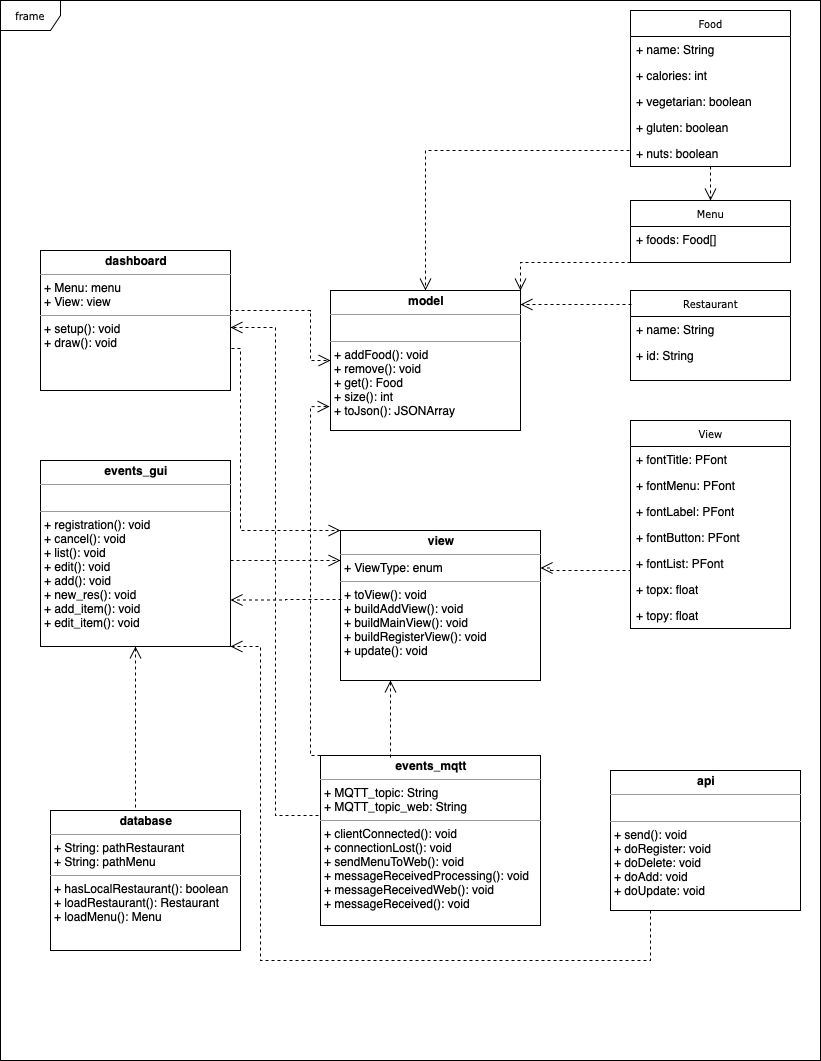

The diagram above was exported from draw.io. Its source (the exported page's mxGraphModel, read from the mxfile embedded in the PNG):
<mxGraphModel dx="1186" dy="662" grid="1" gridSize="10" guides="1" tooltips="1" connect="1" arrows="1" fold="1" page="1" pageScale="1" pageWidth="827" pageHeight="1169" math="0" shadow="0">
  <root>
    <mxCell id="0" />
    <mxCell id="1" parent="0" />
    <mxCell id="DcUj2rEaQ3rJOcJERW43-39" value="frame" style="shape=umlFrame;whiteSpace=wrap;html=1;rounded=0;shadow=0;comic=0;labelBackgroundColor=none;strokeWidth=1;fontFamily=Verdana;fontSize=10;align=center;" vertex="1" parent="1">
      <mxGeometry x="20" y="20" width="820" height="1060" as="geometry" />
    </mxCell>
    <mxCell id="DcUj2rEaQ3rJOcJERW43-40" style="edgeStyle=orthogonalEdgeStyle;rounded=0;html=1;dashed=1;labelBackgroundColor=none;startFill=0;endArrow=open;endFill=0;endSize=10;fontFamily=Verdana;fontSize=10;entryX=1;entryY=0;entryDx=0;entryDy=0;" edge="1" parent="1" source="DcUj2rEaQ3rJOcJERW43-47" target="DcUj2rEaQ3rJOcJERW43-53">
      <mxGeometry relative="1" as="geometry">
        <Array as="points">
          <mxPoint x="540" y="282" />
        </Array>
      </mxGeometry>
    </mxCell>
    <mxCell id="DcUj2rEaQ3rJOcJERW43-41" value="Food" style="swimlane;html=1;fontStyle=0;childLayout=stackLayout;horizontal=1;startSize=26;fillColor=none;horizontalStack=0;resizeParent=1;resizeLast=0;collapsible=1;marginBottom=0;swimlaneFillColor=#ffffff;rounded=0;shadow=0;comic=0;labelBackgroundColor=none;strokeWidth=1;fontFamily=Verdana;fontSize=10;align=center;" vertex="1" parent="1">
      <mxGeometry x="650" y="30" width="160" height="156" as="geometry" />
    </mxCell>
    <mxCell id="DcUj2rEaQ3rJOcJERW43-42" value="+ name: String" style="text;html=1;strokeColor=none;fillColor=none;align=left;verticalAlign=top;spacingLeft=4;spacingRight=4;whiteSpace=wrap;overflow=hidden;rotatable=0;points=[[0,0.5],[1,0.5]];portConstraint=eastwest;" vertex="1" parent="DcUj2rEaQ3rJOcJERW43-41">
      <mxGeometry y="26" width="160" height="26" as="geometry" />
    </mxCell>
    <mxCell id="DcUj2rEaQ3rJOcJERW43-43" value="+ calories: int" style="text;html=1;strokeColor=none;fillColor=none;align=left;verticalAlign=top;spacingLeft=4;spacingRight=4;whiteSpace=wrap;overflow=hidden;rotatable=0;points=[[0,0.5],[1,0.5]];portConstraint=eastwest;" vertex="1" parent="DcUj2rEaQ3rJOcJERW43-41">
      <mxGeometry y="52" width="160" height="26" as="geometry" />
    </mxCell>
    <mxCell id="DcUj2rEaQ3rJOcJERW43-44" value="+ vegetarian:&amp;nbsp;boolean" style="text;html=1;strokeColor=none;fillColor=none;align=left;verticalAlign=top;spacingLeft=4;spacingRight=4;whiteSpace=wrap;overflow=hidden;rotatable=0;points=[[0,0.5],[1,0.5]];portConstraint=eastwest;" vertex="1" parent="DcUj2rEaQ3rJOcJERW43-41">
      <mxGeometry y="78" width="160" height="26" as="geometry" />
    </mxCell>
    <mxCell id="DcUj2rEaQ3rJOcJERW43-45" value="+ gluten:&amp;nbsp;boolean" style="text;html=1;strokeColor=none;fillColor=none;align=left;verticalAlign=top;spacingLeft=4;spacingRight=4;whiteSpace=wrap;overflow=hidden;rotatable=0;points=[[0,0.5],[1,0.5]];portConstraint=eastwest;" vertex="1" parent="DcUj2rEaQ3rJOcJERW43-41">
      <mxGeometry y="104" width="160" height="26" as="geometry" />
    </mxCell>
    <mxCell id="DcUj2rEaQ3rJOcJERW43-46" value="+ nuts:&amp;nbsp;boolean" style="text;html=1;strokeColor=none;fillColor=none;align=left;verticalAlign=top;spacingLeft=4;spacingRight=4;whiteSpace=wrap;overflow=hidden;rotatable=0;points=[[0,0.5],[1,0.5]];portConstraint=eastwest;" vertex="1" parent="DcUj2rEaQ3rJOcJERW43-41">
      <mxGeometry y="130" width="160" height="26" as="geometry" />
    </mxCell>
    <mxCell id="DcUj2rEaQ3rJOcJERW43-47" value="Menu" style="swimlane;html=1;fontStyle=0;childLayout=stackLayout;horizontal=1;startSize=26;fillColor=none;horizontalStack=0;resizeParent=1;resizeLast=0;collapsible=1;marginBottom=0;swimlaneFillColor=#ffffff;rounded=0;shadow=0;comic=0;labelBackgroundColor=none;strokeWidth=1;fontFamily=Verdana;fontSize=10;align=center;" vertex="1" parent="1">
      <mxGeometry x="650" y="220" width="160" height="62" as="geometry" />
    </mxCell>
    <mxCell id="DcUj2rEaQ3rJOcJERW43-48" value="+ foods: Food[]" style="text;html=1;strokeColor=none;fillColor=none;align=left;verticalAlign=top;spacingLeft=4;spacingRight=4;whiteSpace=wrap;overflow=hidden;rotatable=0;points=[[0,0.5],[1,0.5]];portConstraint=eastwest;" vertex="1" parent="DcUj2rEaQ3rJOcJERW43-47">
      <mxGeometry y="26" width="160" height="26" as="geometry" />
    </mxCell>
    <mxCell id="DcUj2rEaQ3rJOcJERW43-49" value="Restaurant" style="swimlane;html=1;fontStyle=0;childLayout=stackLayout;horizontal=1;startSize=26;fillColor=none;horizontalStack=0;resizeParent=1;resizeLast=0;collapsible=1;marginBottom=0;swimlaneFillColor=#ffffff;rounded=0;shadow=0;comic=0;labelBackgroundColor=none;strokeWidth=1;fontFamily=Verdana;fontSize=10;align=center;" vertex="1" parent="1">
      <mxGeometry x="650" y="310" width="160" height="90" as="geometry" />
    </mxCell>
    <mxCell id="DcUj2rEaQ3rJOcJERW43-50" value="+ name: String" style="text;html=1;strokeColor=none;fillColor=none;align=left;verticalAlign=top;spacingLeft=4;spacingRight=4;whiteSpace=wrap;overflow=hidden;rotatable=0;points=[[0,0.5],[1,0.5]];portConstraint=eastwest;" vertex="1" parent="DcUj2rEaQ3rJOcJERW43-49">
      <mxGeometry y="26" width="160" height="26" as="geometry" />
    </mxCell>
    <mxCell id="DcUj2rEaQ3rJOcJERW43-51" value="+ id: String" style="text;html=1;strokeColor=none;fillColor=none;align=left;verticalAlign=top;spacingLeft=4;spacingRight=4;whiteSpace=wrap;overflow=hidden;rotatable=0;points=[[0,0.5],[1,0.5]];portConstraint=eastwest;" vertex="1" parent="DcUj2rEaQ3rJOcJERW43-49">
      <mxGeometry y="52" width="160" height="26" as="geometry" />
    </mxCell>
    <mxCell id="DcUj2rEaQ3rJOcJERW43-52" style="edgeStyle=orthogonalEdgeStyle;rounded=0;html=1;dashed=1;labelBackgroundColor=none;startFill=0;endArrow=open;endFill=0;endSize=10;fontFamily=Verdana;fontSize=10;" edge="1" parent="1" source="DcUj2rEaQ3rJOcJERW43-41" target="DcUj2rEaQ3rJOcJERW43-47">
      <mxGeometry relative="1" as="geometry">
        <Array as="points" />
      </mxGeometry>
    </mxCell>
    <mxCell id="DcUj2rEaQ3rJOcJERW43-53" value="&lt;p style=&quot;margin: 0px ; margin-top: 4px ; text-align: center&quot;&gt;&lt;b&gt;model&lt;/b&gt;&lt;/p&gt;&lt;hr size=&quot;1&quot;&gt;&lt;p style=&quot;margin: 0px ; margin-left: 4px&quot;&gt;&lt;br&gt;&lt;/p&gt;&lt;hr size=&quot;1&quot;&gt;&lt;p style=&quot;margin: 0px ; margin-left: 4px&quot;&gt;+ addFood(): void&lt;/p&gt;&lt;p style=&quot;margin: 0px ; margin-left: 4px&quot;&gt;+ remove(): void&lt;br&gt;&lt;/p&gt;&lt;p style=&quot;margin: 0px ; margin-left: 4px&quot;&gt;+ get(): Food&lt;/p&gt;&lt;p style=&quot;margin: 0px ; margin-left: 4px&quot;&gt;+ size(): int&lt;br&gt;+ toJson(): JSONArray&lt;/p&gt;" style="verticalAlign=top;align=left;overflow=fill;fontSize=12;fontFamily=Helvetica;html=1;rounded=0;shadow=0;comic=0;labelBackgroundColor=none;strokeWidth=1" vertex="1" parent="1">
      <mxGeometry x="350" y="310" width="190" height="140" as="geometry" />
    </mxCell>
    <mxCell id="DcUj2rEaQ3rJOcJERW43-54" value="&lt;p style=&quot;margin: 0px ; margin-top: 4px ; text-align: center&quot;&gt;&lt;b&gt;view&lt;/b&gt;&lt;/p&gt;&lt;hr size=&quot;1&quot;&gt;&lt;p style=&quot;margin: 0px ; margin-left: 4px&quot;&gt;+ ViewType: enum&lt;br&gt;&lt;/p&gt;&lt;hr size=&quot;1&quot;&gt;&lt;p style=&quot;margin: 0px ; margin-left: 4px&quot;&gt;+ toView(): void&lt;br&gt;&lt;/p&gt;&lt;p style=&quot;margin: 0px ; margin-left: 4px&quot;&gt;+ buildAddView(): void&lt;br&gt;&lt;/p&gt;&lt;p style=&quot;margin: 0px ; margin-left: 4px&quot;&gt;+ buildMainView(): void&lt;br&gt;&lt;/p&gt;&lt;p style=&quot;margin: 0px ; margin-left: 4px&quot;&gt;+ buildRegisterView(): void&lt;br&gt;&lt;/p&gt;&lt;p style=&quot;margin: 0px ; margin-left: 4px&quot;&gt;+ update(): void&lt;br&gt;&lt;/p&gt;" style="verticalAlign=top;align=left;overflow=fill;fontSize=12;fontFamily=Helvetica;html=1;rounded=0;shadow=0;comic=0;labelBackgroundColor=none;strokeWidth=1" vertex="1" parent="1">
      <mxGeometry x="360" y="550" width="200" height="150" as="geometry" />
    </mxCell>
    <mxCell id="DcUj2rEaQ3rJOcJERW43-55" value="&lt;p style=&quot;margin: 0px ; margin-top: 4px ; text-align: center&quot;&gt;&lt;b&gt;events_gui&lt;/b&gt;&lt;/p&gt;&lt;hr size=&quot;1&quot;&gt;&lt;p style=&quot;margin: 0px ; margin-left: 4px&quot;&gt;&lt;br&gt;&lt;/p&gt;&lt;hr size=&quot;1&quot;&gt;&lt;p style=&quot;margin: 0px ; margin-left: 4px&quot;&gt;+ registration(): void&lt;br&gt;+ cancel(): void&lt;/p&gt;&lt;p style=&quot;margin: 0px ; margin-left: 4px&quot;&gt;+ list(): void&lt;br&gt;&lt;/p&gt;&lt;p style=&quot;margin: 0px ; margin-left: 4px&quot;&gt;+ edit(): void&lt;br&gt;&lt;/p&gt;&lt;p style=&quot;margin: 0px ; margin-left: 4px&quot;&gt;+ add(): void&lt;br&gt;&lt;/p&gt;&lt;p style=&quot;margin: 0px ; margin-left: 4px&quot;&gt;+ new_res(): void&lt;br&gt;&lt;/p&gt;&lt;p style=&quot;margin: 0px ; margin-left: 4px&quot;&gt;+ add_item(): void&lt;br&gt;&lt;/p&gt;&lt;p style=&quot;margin: 0px ; margin-left: 4px&quot;&gt;+ edit_item(): void&lt;br&gt;&lt;/p&gt;" style="verticalAlign=top;align=left;overflow=fill;fontSize=12;fontFamily=Helvetica;html=1;rounded=0;shadow=0;comic=0;labelBackgroundColor=none;strokeWidth=1" vertex="1" parent="1">
      <mxGeometry x="60" y="480" width="190" height="186" as="geometry" />
    </mxCell>
    <mxCell id="DcUj2rEaQ3rJOcJERW43-56" value="&lt;p style=&quot;margin: 0px ; margin-top: 4px ; text-align: center&quot;&gt;&lt;b&gt;database&lt;/b&gt;&lt;/p&gt;&lt;hr size=&quot;1&quot;&gt;&lt;p style=&quot;margin: 0px ; margin-left: 4px&quot;&gt;+ String: pathRestaurant&lt;br&gt;+ String: pathMenu&lt;/p&gt;&lt;hr size=&quot;1&quot;&gt;&lt;p style=&quot;margin: 0px ; margin-left: 4px&quot;&gt;+ hasLocalRestaurant(): boolean&lt;br&gt;+ loadRestaurant():&amp;nbsp;Restaurant&lt;/p&gt;&lt;p style=&quot;margin: 0px ; margin-left: 4px&quot;&gt;+ loadMenu(): Menu&lt;/p&gt;" style="verticalAlign=top;align=left;overflow=fill;fontSize=12;fontFamily=Helvetica;html=1;rounded=0;shadow=0;comic=0;labelBackgroundColor=none;strokeWidth=1" vertex="1" parent="1">
      <mxGeometry x="70" y="830" width="190" height="140" as="geometry" />
    </mxCell>
    <mxCell id="DcUj2rEaQ3rJOcJERW43-57" value="&lt;p style=&quot;margin: 0px ; margin-top: 4px ; text-align: center&quot;&gt;&lt;b&gt;events_mqtt&lt;/b&gt;&lt;/p&gt;&lt;hr size=&quot;1&quot;&gt;&lt;p style=&quot;margin: 0px ; margin-left: 4px&quot;&gt;+ MQTT_topic:&amp;nbsp;String&lt;br&gt;+ MQTT_topic_web:&amp;nbsp;String&lt;/p&gt;&lt;hr size=&quot;1&quot;&gt;&lt;p style=&quot;margin: 0px ; margin-left: 4px&quot;&gt;+ clientConnected(): void&lt;br&gt;+ connectionLost(): void&lt;/p&gt;&lt;p style=&quot;margin: 0px ; margin-left: 4px&quot;&gt;+ sendMenuToWeb(): void&lt;br&gt;+ messageReceivedProcessing(): void&lt;br&gt;&lt;/p&gt;&lt;p style=&quot;margin: 0px ; margin-left: 4px&quot;&gt;+ messageReceivedWeb(): void&lt;br&gt;+ messageReceived(): void&lt;br&gt;&lt;/p&gt;" style="verticalAlign=top;align=left;overflow=fill;fontSize=12;fontFamily=Helvetica;html=1;rounded=0;shadow=0;comic=0;labelBackgroundColor=none;strokeWidth=1" vertex="1" parent="1">
      <mxGeometry x="340" y="775" width="220" height="170" as="geometry" />
    </mxCell>
    <mxCell id="DcUj2rEaQ3rJOcJERW43-58" style="edgeStyle=orthogonalEdgeStyle;rounded=0;html=1;exitX=0;exitY=0.5;dashed=1;labelBackgroundColor=none;startFill=0;endArrow=open;endFill=0;endSize=10;fontFamily=Verdana;fontSize=10;exitDx=0;exitDy=0;" edge="1" parent="1" source="DcUj2rEaQ3rJOcJERW43-45" target="DcUj2rEaQ3rJOcJERW43-53">
      <mxGeometry relative="1" as="geometry">
        <Array as="points">
          <mxPoint x="650" y="170" />
          <mxPoint x="445" y="170" />
        </Array>
        <mxPoint x="580" y="142" as="targetPoint" />
      </mxGeometry>
    </mxCell>
    <mxCell id="DcUj2rEaQ3rJOcJERW43-59" value="&lt;p style=&quot;margin: 0px ; margin-top: 4px ; text-align: center&quot;&gt;&lt;b&gt;dashboard&lt;/b&gt;&lt;/p&gt;&lt;hr size=&quot;1&quot;&gt;&lt;p style=&quot;margin: 0px ; margin-left: 4px&quot;&gt;+&amp;nbsp;Menu: menu&lt;br&gt;+ View: view&lt;/p&gt;&lt;hr size=&quot;1&quot;&gt;&lt;p style=&quot;margin: 0px ; margin-left: 4px&quot;&gt;+ setup(): void&lt;br&gt;+ draw(): void&lt;/p&gt;" style="verticalAlign=top;align=left;overflow=fill;fontSize=12;fontFamily=Helvetica;html=1;rounded=0;shadow=0;comic=0;labelBackgroundColor=none;strokeWidth=1" vertex="1" parent="1">
      <mxGeometry x="60" y="270" width="190" height="140" as="geometry" />
    </mxCell>
    <mxCell id="DcUj2rEaQ3rJOcJERW43-60" value="&lt;p style=&quot;margin: 0px ; margin-top: 4px ; text-align: center&quot;&gt;&lt;b&gt;api&lt;/b&gt;&lt;/p&gt;&lt;hr size=&quot;1&quot;&gt;&lt;p style=&quot;margin: 0px ; margin-left: 4px&quot;&gt;&lt;br&gt;&lt;/p&gt;&lt;hr size=&quot;1&quot;&gt;&lt;p style=&quot;margin: 0px ; margin-left: 4px&quot;&gt;+ send(): void&lt;br&gt;+ doRegister: void&lt;/p&gt;&lt;p style=&quot;margin: 0px ; margin-left: 4px&quot;&gt;+ doDelete: void&lt;br&gt;&lt;/p&gt;&lt;p style=&quot;margin: 0px ; margin-left: 4px&quot;&gt;+ doAdd: void&lt;br&gt;&lt;/p&gt;&lt;p style=&quot;margin: 0px ; margin-left: 4px&quot;&gt;+ doUpdate: void&lt;br&gt;&lt;/p&gt;" style="verticalAlign=top;align=left;overflow=fill;fontSize=12;fontFamily=Helvetica;html=1;rounded=0;shadow=0;comic=0;labelBackgroundColor=none;strokeWidth=1" vertex="1" parent="1">
      <mxGeometry x="630" y="790" width="190" height="140" as="geometry" />
    </mxCell>
    <mxCell id="DcUj2rEaQ3rJOcJERW43-61" style="edgeStyle=orthogonalEdgeStyle;rounded=0;html=1;dashed=1;labelBackgroundColor=none;startFill=0;endArrow=open;endFill=0;endSize=10;fontFamily=Verdana;fontSize=10;" edge="1" parent="1">
      <mxGeometry relative="1" as="geometry">
        <Array as="points">
          <mxPoint x="320" y="580" />
          <mxPoint x="320" y="580" />
        </Array>
        <mxPoint x="250" y="580" as="sourcePoint" />
        <mxPoint x="360" y="580" as="targetPoint" />
      </mxGeometry>
    </mxCell>
    <mxCell id="DcUj2rEaQ3rJOcJERW43-62" style="edgeStyle=orthogonalEdgeStyle;rounded=0;html=1;dashed=1;labelBackgroundColor=none;startFill=0;endArrow=open;endFill=0;endSize=10;fontFamily=Verdana;fontSize=10;entryX=1;entryY=0.1;entryDx=0;entryDy=0;entryPerimeter=0;" edge="1" parent="1" target="DcUj2rEaQ3rJOcJERW43-53">
      <mxGeometry relative="1" as="geometry">
        <Array as="points" />
        <mxPoint x="651" y="324" as="sourcePoint" />
        <mxPoint x="555" y="1014" as="targetPoint" />
      </mxGeometry>
    </mxCell>
    <mxCell id="DcUj2rEaQ3rJOcJERW43-63" value="View" style="swimlane;html=1;fontStyle=0;childLayout=stackLayout;horizontal=1;startSize=26;fillColor=none;horizontalStack=0;resizeParent=1;resizeLast=0;collapsible=1;marginBottom=0;swimlaneFillColor=#ffffff;rounded=0;shadow=0;comic=0;labelBackgroundColor=none;strokeWidth=1;fontFamily=Verdana;fontSize=10;align=center;" vertex="1" parent="1">
      <mxGeometry x="650" y="440" width="160" height="208" as="geometry" />
    </mxCell>
    <mxCell id="DcUj2rEaQ3rJOcJERW43-64" value="+ fontTitle:&amp;nbsp;PFont" style="text;html=1;strokeColor=none;fillColor=none;align=left;verticalAlign=top;spacingLeft=4;spacingRight=4;whiteSpace=wrap;overflow=hidden;rotatable=0;points=[[0,0.5],[1,0.5]];portConstraint=eastwest;" vertex="1" parent="DcUj2rEaQ3rJOcJERW43-63">
      <mxGeometry y="26" width="160" height="26" as="geometry" />
    </mxCell>
    <mxCell id="DcUj2rEaQ3rJOcJERW43-65" value="+ fontMenu:&amp;nbsp;PFont" style="text;html=1;strokeColor=none;fillColor=none;align=left;verticalAlign=top;spacingLeft=4;spacingRight=4;whiteSpace=wrap;overflow=hidden;rotatable=0;points=[[0,0.5],[1,0.5]];portConstraint=eastwest;" vertex="1" parent="DcUj2rEaQ3rJOcJERW43-63">
      <mxGeometry y="52" width="160" height="26" as="geometry" />
    </mxCell>
    <mxCell id="DcUj2rEaQ3rJOcJERW43-66" value="+ fontLabel:&amp;nbsp;PFont" style="text;html=1;strokeColor=none;fillColor=none;align=left;verticalAlign=top;spacingLeft=4;spacingRight=4;whiteSpace=wrap;overflow=hidden;rotatable=0;points=[[0,0.5],[1,0.5]];portConstraint=eastwest;" vertex="1" parent="DcUj2rEaQ3rJOcJERW43-63">
      <mxGeometry y="78" width="160" height="26" as="geometry" />
    </mxCell>
    <mxCell id="DcUj2rEaQ3rJOcJERW43-67" value="+ fontButton:&amp;nbsp;PFont" style="text;html=1;strokeColor=none;fillColor=none;align=left;verticalAlign=top;spacingLeft=4;spacingRight=4;whiteSpace=wrap;overflow=hidden;rotatable=0;points=[[0,0.5],[1,0.5]];portConstraint=eastwest;" vertex="1" parent="DcUj2rEaQ3rJOcJERW43-63">
      <mxGeometry y="104" width="160" height="26" as="geometry" />
    </mxCell>
    <mxCell id="DcUj2rEaQ3rJOcJERW43-68" value="+ fontList:&amp;nbsp;PFont" style="text;html=1;strokeColor=none;fillColor=none;align=left;verticalAlign=top;spacingLeft=4;spacingRight=4;whiteSpace=wrap;overflow=hidden;rotatable=0;points=[[0,0.5],[1,0.5]];portConstraint=eastwest;" vertex="1" parent="DcUj2rEaQ3rJOcJERW43-63">
      <mxGeometry y="130" width="160" height="26" as="geometry" />
    </mxCell>
    <mxCell id="DcUj2rEaQ3rJOcJERW43-69" value="+ topx:&amp;nbsp;float" style="text;html=1;strokeColor=none;fillColor=none;align=left;verticalAlign=top;spacingLeft=4;spacingRight=4;whiteSpace=wrap;overflow=hidden;rotatable=0;points=[[0,0.5],[1,0.5]];portConstraint=eastwest;" vertex="1" parent="DcUj2rEaQ3rJOcJERW43-63">
      <mxGeometry y="156" width="160" height="26" as="geometry" />
    </mxCell>
    <mxCell id="DcUj2rEaQ3rJOcJERW43-70" value="+ topy:&amp;nbsp;float" style="text;html=1;strokeColor=none;fillColor=none;align=left;verticalAlign=top;spacingLeft=4;spacingRight=4;whiteSpace=wrap;overflow=hidden;rotatable=0;points=[[0,0.5],[1,0.5]];portConstraint=eastwest;" vertex="1" parent="DcUj2rEaQ3rJOcJERW43-63">
      <mxGeometry y="182" width="160" height="26" as="geometry" />
    </mxCell>
    <mxCell id="DcUj2rEaQ3rJOcJERW43-71" style="edgeStyle=orthogonalEdgeStyle;rounded=0;html=1;dashed=1;labelBackgroundColor=none;startFill=0;endArrow=open;endFill=0;endSize=10;fontFamily=Verdana;fontSize=10;exitX=0;exitY=0.5;exitDx=0;exitDy=0;entryX=1;entryY=0.25;entryDx=0;entryDy=0;" edge="1" parent="1" source="DcUj2rEaQ3rJOcJERW43-68" target="DcUj2rEaQ3rJOcJERW43-54">
      <mxGeometry relative="1" as="geometry">
        <Array as="points">
          <mxPoint x="650" y="590" />
          <mxPoint x="570" y="590" />
          <mxPoint x="570" y="588" />
        </Array>
        <mxPoint x="260" y="590" as="sourcePoint" />
        <mxPoint x="370" y="590" as="targetPoint" />
      </mxGeometry>
    </mxCell>
    <mxCell id="DcUj2rEaQ3rJOcJERW43-72" style="edgeStyle=orthogonalEdgeStyle;rounded=0;html=1;dashed=1;labelBackgroundColor=none;startFill=0;endArrow=open;endFill=0;endSize=10;fontFamily=Verdana;fontSize=10;entryX=0;entryY=0.5;entryDx=0;entryDy=0;exitX=1;exitY=0.25;exitDx=0;exitDy=0;" edge="1" parent="1" source="DcUj2rEaQ3rJOcJERW43-59" target="DcUj2rEaQ3rJOcJERW43-53">
      <mxGeometry relative="1" as="geometry">
        <Array as="points">
          <mxPoint x="250" y="330" />
          <mxPoint x="330" y="330" />
          <mxPoint x="330" y="380" />
        </Array>
        <mxPoint x="260" y="590" as="sourcePoint" />
        <mxPoint x="370" y="590" as="targetPoint" />
      </mxGeometry>
    </mxCell>
    <mxCell id="DcUj2rEaQ3rJOcJERW43-73" style="edgeStyle=orthogonalEdgeStyle;rounded=0;html=1;dashed=1;labelBackgroundColor=none;startFill=0;endArrow=open;endFill=0;endSize=10;fontFamily=Verdana;fontSize=10;exitX=1.005;exitY=0.7;exitDx=0;exitDy=0;exitPerimeter=0;entryX=0;entryY=0;entryDx=0;entryDy=0;" edge="1" parent="1" source="DcUj2rEaQ3rJOcJERW43-59" target="DcUj2rEaQ3rJOcJERW43-54">
      <mxGeometry relative="1" as="geometry">
        <Array as="points">
          <mxPoint x="260" y="368" />
          <mxPoint x="260" y="550" />
        </Array>
        <mxPoint x="260" y="590" as="sourcePoint" />
        <mxPoint x="370" y="590" as="targetPoint" />
      </mxGeometry>
    </mxCell>
    <mxCell id="DcUj2rEaQ3rJOcJERW43-74" style="edgeStyle=orthogonalEdgeStyle;rounded=0;html=1;dashed=1;labelBackgroundColor=none;startFill=0;endArrow=open;endFill=0;endSize=10;fontFamily=Verdana;fontSize=10;entryX=0.25;entryY=1;entryDx=0;entryDy=0;" edge="1" parent="1" target="DcUj2rEaQ3rJOcJERW43-54">
      <mxGeometry relative="1" as="geometry">
        <Array as="points" />
        <mxPoint x="410" y="777" as="sourcePoint" />
        <mxPoint x="406" y="710" as="targetPoint" />
      </mxGeometry>
    </mxCell>
    <mxCell id="DcUj2rEaQ3rJOcJERW43-75" style="edgeStyle=orthogonalEdgeStyle;rounded=0;html=1;dashed=1;labelBackgroundColor=none;startFill=0;endArrow=open;endFill=0;endSize=10;fontFamily=Verdana;fontSize=10;exitX=0;exitY=0;exitDx=0;exitDy=0;entryX=-0.005;entryY=0.829;entryDx=0;entryDy=0;entryPerimeter=0;" edge="1" parent="1" source="DcUj2rEaQ3rJOcJERW43-57" target="DcUj2rEaQ3rJOcJERW43-53">
      <mxGeometry relative="1" as="geometry">
        <Array as="points">
          <mxPoint x="330" y="775" />
          <mxPoint x="330" y="426" />
        </Array>
        <mxPoint x="420" y="787" as="sourcePoint" />
        <mxPoint x="420" y="710" as="targetPoint" />
      </mxGeometry>
    </mxCell>
    <mxCell id="DcUj2rEaQ3rJOcJERW43-76" style="edgeStyle=orthogonalEdgeStyle;rounded=0;html=1;dashed=1;labelBackgroundColor=none;startFill=0;endArrow=open;endFill=0;endSize=10;fontFamily=Verdana;fontSize=10;entryX=1;entryY=0.55;entryDx=0;entryDy=0;entryPerimeter=0;exitX=-0.009;exitY=0.353;exitDx=0;exitDy=0;exitPerimeter=0;" edge="1" parent="1" source="DcUj2rEaQ3rJOcJERW43-57" target="DcUj2rEaQ3rJOcJERW43-59">
      <mxGeometry relative="1" as="geometry">
        <Array as="points" />
        <mxPoint x="420" y="787" as="sourcePoint" />
        <mxPoint x="420" y="710" as="targetPoint" />
      </mxGeometry>
    </mxCell>
    <mxCell id="DcUj2rEaQ3rJOcJERW43-77" style="edgeStyle=orthogonalEdgeStyle;rounded=0;html=1;dashed=1;labelBackgroundColor=none;startFill=0;endArrow=open;endFill=0;endSize=10;fontFamily=Verdana;fontSize=10;entryX=0.5;entryY=1;entryDx=0;entryDy=0;" edge="1" parent="1" target="DcUj2rEaQ3rJOcJERW43-55">
      <mxGeometry relative="1" as="geometry">
        <Array as="points" />
        <mxPoint x="155" y="827" as="sourcePoint" />
        <mxPoint x="420" y="710" as="targetPoint" />
      </mxGeometry>
    </mxCell>
    <mxCell id="DcUj2rEaQ3rJOcJERW43-78" style="edgeStyle=orthogonalEdgeStyle;rounded=0;html=1;dashed=1;labelBackgroundColor=none;startFill=0;endArrow=open;endFill=0;endSize=10;fontFamily=Verdana;fontSize=10;" edge="1" parent="1" source="DcUj2rEaQ3rJOcJERW43-60">
      <mxGeometry relative="1" as="geometry">
        <Array as="points">
          <mxPoint x="670" y="980" />
          <mxPoint x="280" y="980" />
          <mxPoint x="280" y="666" />
          <mxPoint x="252" y="666" />
        </Array>
        <mxPoint x="165" y="837" as="sourcePoint" />
        <mxPoint x="250" y="666" as="targetPoint" />
      </mxGeometry>
    </mxCell>
    <mxCell id="DcUj2rEaQ3rJOcJERW43-79" style="edgeStyle=orthogonalEdgeStyle;rounded=0;html=1;dashed=1;labelBackgroundColor=none;startFill=0;endArrow=open;endFill=0;endSize=10;fontFamily=Verdana;fontSize=10;entryX=1;entryY=0.75;entryDx=0;entryDy=0;exitX=0.005;exitY=0.46;exitDx=0;exitDy=0;exitPerimeter=0;" edge="1" parent="1" source="DcUj2rEaQ3rJOcJERW43-54" target="DcUj2rEaQ3rJOcJERW43-55">
      <mxGeometry relative="1" as="geometry">
        <Array as="points" />
        <mxPoint x="260" y="590" as="sourcePoint" />
        <mxPoint x="370" y="590" as="targetPoint" />
      </mxGeometry>
    </mxCell>
  </root>
</mxGraphModel>